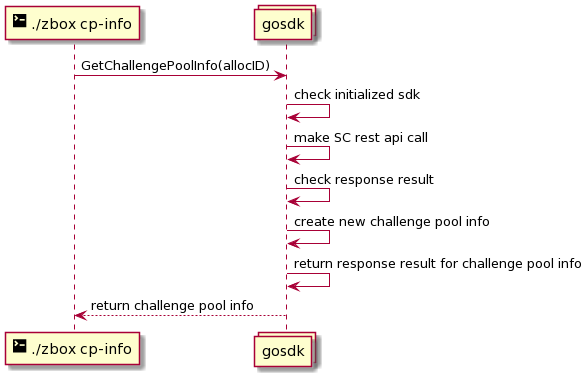

The diagram above was rendered by PlantUML. Its source (embedded in the PNG):
@startuml
participant "<size:20><&terminal></size> ./zbox cp-info" as cli
collections gosdk

cli -> gosdk: GetChallengePoolInfo(allocID)

gosdk -> gosdk: check initialized sdk
gosdk -> gosdk: make SC rest api call
gosdk -> gosdk: check response result 
gosdk -> gosdk: create new challenge pool info
gosdk -> gosdk: return response result for challenge pool info
gosdk --> cli: return challenge pool info
@enduml